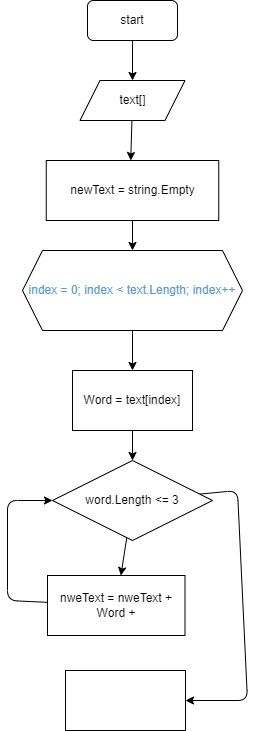

The diagram above was exported from draw.io. Its source (the exported page's mxGraphModel, read from the mxfile embedded in the PNG):
<mxGraphModel dx="521" dy="472" grid="1" gridSize="10" guides="1" tooltips="1" connect="1" arrows="1" fold="1" page="1" pageScale="1" pageWidth="827" pageHeight="1169" math="0" shadow="0">
  <root>
    <mxCell id="0" />
    <mxCell id="1" parent="0" />
    <mxCell id="5" value="" style="edgeStyle=none;html=1;" edge="1" parent="1" source="2" target="3">
      <mxGeometry relative="1" as="geometry" />
    </mxCell>
    <mxCell id="2" value="start" style="rounded=1;whiteSpace=wrap;html=1;" vertex="1" parent="1">
      <mxGeometry x="160" y="10" width="90" height="40" as="geometry" />
    </mxCell>
    <mxCell id="7" value="" style="edgeStyle=none;html=1;" edge="1" parent="1" source="3">
      <mxGeometry relative="1" as="geometry">
        <mxPoint x="203.23529411764707" y="170" as="targetPoint" />
      </mxGeometry>
    </mxCell>
    <mxCell id="3" value="text[]" style="shape=parallelogram;perimeter=parallelogramPerimeter;whiteSpace=wrap;html=1;fixedSize=1;" vertex="1" parent="1">
      <mxGeometry x="152.5" y="90" width="105" height="40" as="geometry" />
    </mxCell>
    <mxCell id="14" value="" style="edgeStyle=none;html=1;" edge="1" parent="1" source="8" target="12">
      <mxGeometry relative="1" as="geometry" />
    </mxCell>
    <mxCell id="8" value="&lt;font color=&quot;#569cd6&quot;&gt;index = 0; index &amp;lt; text.Length; index++&lt;/font&gt;" style="shape=hexagon;perimeter=hexagonPerimeter2;whiteSpace=wrap;html=1;fixedSize=1;" vertex="1" parent="1">
      <mxGeometry x="95" y="260" width="220" height="80" as="geometry" />
    </mxCell>
    <mxCell id="11" value="" style="edgeStyle=none;html=1;" edge="1" parent="1" source="10" target="8">
      <mxGeometry relative="1" as="geometry" />
    </mxCell>
    <mxCell id="10" value="newText = string.Empty" style="rounded=0;whiteSpace=wrap;html=1;" vertex="1" parent="1">
      <mxGeometry x="118.75" y="170" width="172.5" height="60" as="geometry" />
    </mxCell>
    <mxCell id="15" value="" style="edgeStyle=none;html=1;" edge="1" parent="1" source="12" target="13">
      <mxGeometry relative="1" as="geometry" />
    </mxCell>
    <mxCell id="12" value="Word = text[index]" style="rounded=0;whiteSpace=wrap;html=1;" vertex="1" parent="1">
      <mxGeometry x="145" y="380" width="120" height="60" as="geometry" />
    </mxCell>
    <mxCell id="17" value="" style="edgeStyle=none;html=1;" edge="1" parent="1" source="13" target="16">
      <mxGeometry relative="1" as="geometry" />
    </mxCell>
    <mxCell id="20" style="edgeStyle=none;html=1;entryX=1;entryY=0.5;entryDx=0;entryDy=0;" edge="1" parent="1" source="13" target="19">
      <mxGeometry relative="1" as="geometry">
        <Array as="points">
          <mxPoint x="310" y="500" />
          <mxPoint x="320" y="710" />
        </Array>
      </mxGeometry>
    </mxCell>
    <mxCell id="13" value="word.Length &amp;lt;= 3" style="rhombus;whiteSpace=wrap;html=1;" vertex="1" parent="1">
      <mxGeometry x="125" y="470" width="160" height="80" as="geometry" />
    </mxCell>
    <mxCell id="18" style="edgeStyle=none;html=1;entryX=0;entryY=0.5;entryDx=0;entryDy=0;" edge="1" parent="1" source="16" target="13">
      <mxGeometry relative="1" as="geometry">
        <Array as="points">
          <mxPoint x="80" y="610" />
          <mxPoint x="80" y="510" />
        </Array>
      </mxGeometry>
    </mxCell>
    <mxCell id="16" value="nweText = nweText + Word +" style="rounded=0;whiteSpace=wrap;html=1;" vertex="1" parent="1">
      <mxGeometry x="120" y="585" width="137.5" height="60" as="geometry" />
    </mxCell>
    <mxCell id="19" value="" style="rounded=0;whiteSpace=wrap;html=1;" vertex="1" parent="1">
      <mxGeometry x="138" y="680" width="120" height="60" as="geometry" />
    </mxCell>
  </root>
</mxGraphModel>